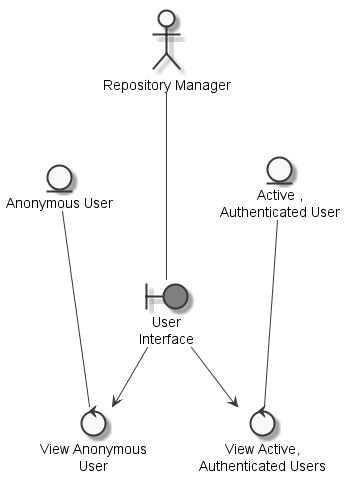

The diagram above was rendered by PlantUML. Its source (embedded in the PNG):
@startuml
	skinparam defaultTextAlignment center
	skinparam monochrome true

	entity "Anonymous User" as thinganonymoususer
	entity "Active ,\nAuthenticated User" as thingactiveauthenticateduser
	actor "Repository Manager" as actorrepositorymanager
	boundary "User\nInterface" as thinguserinterface #grey
	control "View Active,\nAuthenticated Users" as controlviewactiveauthenticateduser
	control "View Anonymous\nUser" as controlviewanonymoususer

	actorrepositorymanager --- thinguserinterface
	thingactiveauthenticateduser --- controlviewactiveauthenticateduser
	thinguserinterface --> controlviewactiveauthenticateduser
	thinganonymoususer --- controlviewanonymoususer
	thinguserinterface --> controlviewanonymoususer

@enduml